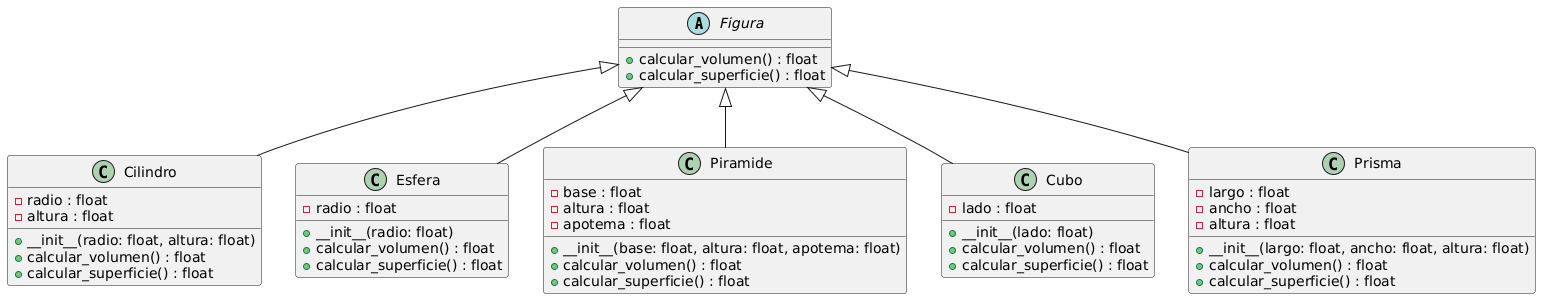

The diagram above was rendered by PlantUML. Its source (embedded in the PNG):
@startuml
abstract class Figura {
    + calcular_volumen() : float
    + calcular_superficie() : float
}

class Cilindro {
    - radio : float
    - altura : float
    + __init__(radio: float, altura: float)
    + calcular_volumen() : float
    + calcular_superficie() : float
}

class Esfera {
    - radio : float
    + __init__(radio: float)
    + calcular_volumen() : float
    + calcular_superficie() : float
}

class Piramide {
    - base : float
    - altura : float
    - apotema : float
    + __init__(base: float, altura: float, apotema: float)
    + calcular_volumen() : float
    + calcular_superficie() : float
}

class Cubo {
    - lado : float
    + __init__(lado: float)
    + calcular_volumen() : float
    + calcular_superficie() : float
}

class Prisma {
    - largo : float
    - ancho : float
    - altura : float
    + __init__(largo: float, ancho: float, altura: float)
    + calcular_volumen() : float
    + calcular_superficie() : float
}

Figura <|-- Cilindro
Figura <|-- Esfera
Figura <|-- Piramide
Figura <|-- Cubo
Figura <|-- Prisma
@enduml